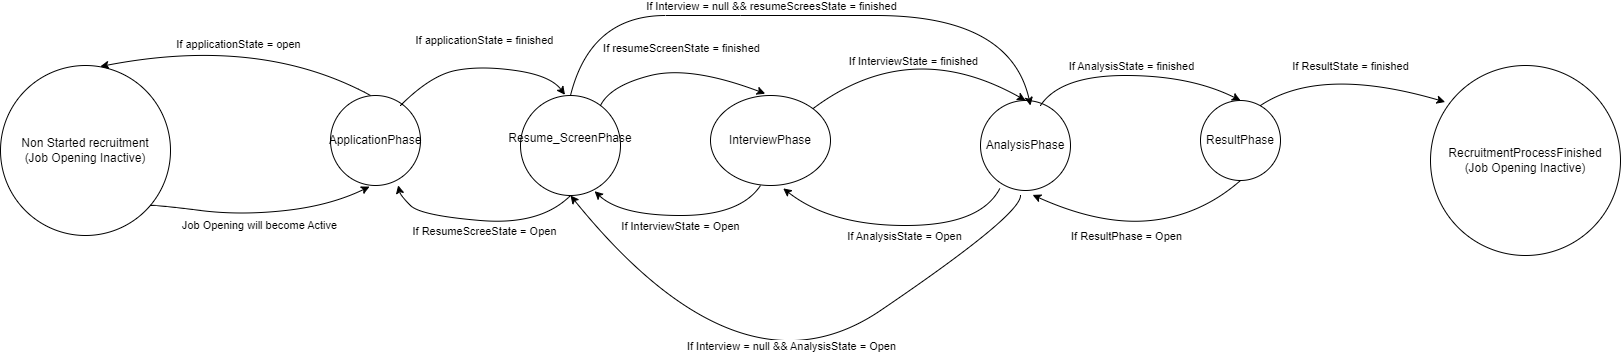

The diagram above was exported from draw.io. Its source (the exported page's mxGraphModel, read from the mxfile embedded in the PNG):
<mxGraphModel dx="2440" dy="776" grid="1" gridSize="10" guides="1" tooltips="1" connect="1" arrows="1" fold="1" page="1" pageScale="1" pageWidth="827" pageHeight="1169" math="0" shadow="0">
  <root>
    <mxCell id="0" />
    <mxCell id="1" parent="0" />
    <mxCell id="mux9DiDLR8uWmrMFYS5W-1" value="ApplicationPhase" style="ellipse;whiteSpace=wrap;html=1;aspect=fixed;" vertex="1" parent="1">
      <mxGeometry x="250" y="140" width="90" height="90" as="geometry" />
    </mxCell>
    <mxCell id="mux9DiDLR8uWmrMFYS5W-2" value="Non Started recruitment&lt;div&gt;(Job Opening Inactive)&lt;/div&gt;" style="ellipse;whiteSpace=wrap;html=1;aspect=fixed;" vertex="1" parent="1">
      <mxGeometry x="-80" y="110" width="170" height="170" as="geometry" />
    </mxCell>
    <mxCell id="mux9DiDLR8uWmrMFYS5W-5" value="Resume_ScreenPhase&lt;div&gt;&lt;br&gt;&lt;/div&gt;" style="ellipse;whiteSpace=wrap;html=1;aspect=fixed;" vertex="1" parent="1">
      <mxGeometry x="440" y="140" width="100" height="100" as="geometry" />
    </mxCell>
    <mxCell id="mux9DiDLR8uWmrMFYS5W-6" value="" style="curved=1;endArrow=classic;html=1;rounded=0;entryX=0.145;entryY=0.043;entryDx=0;entryDy=0;entryPerimeter=0;" edge="1" parent="1">
      <mxGeometry width="50" height="50" relative="1" as="geometry">
        <mxPoint x="320" y="150" as="sourcePoint" />
        <mxPoint x="484.5" y="139.29999999999995" as="targetPoint" />
        <Array as="points">
          <mxPoint x="350" y="120" />
          <mxPoint x="400" y="110" />
          <mxPoint x="470" y="120" />
        </Array>
      </mxGeometry>
    </mxCell>
    <mxCell id="mux9DiDLR8uWmrMFYS5W-7" value="If applicationState = finished&lt;div&gt;&lt;br&gt;&lt;/div&gt;" style="edgeLabel;html=1;align=center;verticalAlign=middle;resizable=0;points=[];" vertex="1" connectable="0" parent="mux9DiDLR8uWmrMFYS5W-6">
      <mxGeometry x="-0.0679" y="-2" relative="1" as="geometry">
        <mxPoint x="9" y="-22" as="offset" />
      </mxGeometry>
    </mxCell>
    <mxCell id="mux9DiDLR8uWmrMFYS5W-8" value="" style="curved=1;endArrow=classic;html=1;rounded=0;entryX=0.752;entryY=0.998;entryDx=0;entryDy=0;entryPerimeter=0;exitX=0.5;exitY=1;exitDx=0;exitDy=0;" edge="1" parent="1" source="mux9DiDLR8uWmrMFYS5W-5" target="mux9DiDLR8uWmrMFYS5W-1">
      <mxGeometry width="50" height="50" relative="1" as="geometry">
        <mxPoint x="420" y="230" as="sourcePoint" />
        <mxPoint x="470" y="180" as="targetPoint" />
        <Array as="points">
          <mxPoint x="460" y="270" />
          <mxPoint x="340" y="260" />
          <mxPoint x="320" y="240" />
        </Array>
      </mxGeometry>
    </mxCell>
    <mxCell id="mux9DiDLR8uWmrMFYS5W-9" value="If ResumeScreeState = Open" style="edgeLabel;html=1;align=center;verticalAlign=middle;resizable=0;points=[];" vertex="1" connectable="0" parent="mux9DiDLR8uWmrMFYS5W-8">
      <mxGeometry x="0.0279" y="1" relative="1" as="geometry">
        <mxPoint x="5" y="9" as="offset" />
      </mxGeometry>
    </mxCell>
    <mxCell id="mux9DiDLR8uWmrMFYS5W-10" value="&lt;div&gt;&lt;br&gt;&lt;/div&gt;InterviewPhase&lt;div&gt;&lt;br&gt;&lt;/div&gt;" style="ellipse;whiteSpace=wrap;html=1;" vertex="1" parent="1">
      <mxGeometry x="630" y="140" width="120" height="90" as="geometry" />
    </mxCell>
    <mxCell id="mux9DiDLR8uWmrMFYS5W-11" value="" style="curved=1;endArrow=classic;html=1;rounded=0;entryX=0.741;entryY=0.957;entryDx=0;entryDy=0;entryPerimeter=0;" edge="1" parent="1" target="mux9DiDLR8uWmrMFYS5W-5">
      <mxGeometry width="50" height="50" relative="1" as="geometry">
        <mxPoint x="680" y="230" as="sourcePoint" />
        <mxPoint x="700" y="170" as="targetPoint" />
        <Array as="points">
          <mxPoint x="660" y="260" />
          <mxPoint x="540" y="260" />
        </Array>
      </mxGeometry>
    </mxCell>
    <mxCell id="mux9DiDLR8uWmrMFYS5W-12" value="If InterviewState = Open" style="edgeLabel;html=1;align=center;verticalAlign=middle;resizable=0;points=[];" vertex="1" connectable="0" parent="mux9DiDLR8uWmrMFYS5W-11">
      <mxGeometry x="0.1356" y="-2" relative="1" as="geometry">
        <mxPoint x="12" y="12" as="offset" />
      </mxGeometry>
    </mxCell>
    <mxCell id="mux9DiDLR8uWmrMFYS5W-13" value="" style="curved=1;endArrow=classic;html=1;rounded=0;entryX=0.456;entryY=-0.02;entryDx=0;entryDy=0;entryPerimeter=0;" edge="1" parent="1" target="mux9DiDLR8uWmrMFYS5W-10">
      <mxGeometry width="50" height="50" relative="1" as="geometry">
        <mxPoint x="520" y="150" as="sourcePoint" />
        <mxPoint x="570" y="100" as="targetPoint" />
        <Array as="points">
          <mxPoint x="530" y="130" />
          <mxPoint x="610" y="110" />
        </Array>
      </mxGeometry>
    </mxCell>
    <mxCell id="mux9DiDLR8uWmrMFYS5W-14" value="If resumeScreenState = finished&lt;div&gt;&lt;br&gt;&lt;/div&gt;" style="edgeLabel;html=1;align=center;verticalAlign=middle;resizable=0;points=[];" vertex="1" connectable="0" parent="mux9DiDLR8uWmrMFYS5W-13">
      <mxGeometry x="-0.1752" y="-2" relative="1" as="geometry">
        <mxPoint x="18" y="-19" as="offset" />
      </mxGeometry>
    </mxCell>
    <mxCell id="mux9DiDLR8uWmrMFYS5W-15" value="AnalysisPhase" style="ellipse;whiteSpace=wrap;html=1;aspect=fixed;" vertex="1" parent="1">
      <mxGeometry x="900" y="145" width="90" height="90" as="geometry" />
    </mxCell>
    <mxCell id="mux9DiDLR8uWmrMFYS5W-16" value="ResultPhase" style="ellipse;whiteSpace=wrap;html=1;aspect=fixed;" vertex="1" parent="1">
      <mxGeometry x="1120" y="145" width="80" height="80" as="geometry" />
    </mxCell>
    <mxCell id="mux9DiDLR8uWmrMFYS5W-17" value="" style="curved=1;endArrow=classic;html=1;rounded=0;entryX=0.5;entryY=0;entryDx=0;entryDy=0;" edge="1" parent="1" source="mux9DiDLR8uWmrMFYS5W-10" target="mux9DiDLR8uWmrMFYS5W-15">
      <mxGeometry width="50" height="50" relative="1" as="geometry">
        <mxPoint x="750" y="170" as="sourcePoint" />
        <mxPoint x="800" y="120" as="targetPoint" />
        <Array as="points">
          <mxPoint x="830" y="80" />
        </Array>
      </mxGeometry>
    </mxCell>
    <mxCell id="mux9DiDLR8uWmrMFYS5W-18" value="If InterviewState = finished" style="edgeLabel;html=1;align=center;verticalAlign=middle;resizable=0;points=[];" vertex="1" connectable="0" parent="mux9DiDLR8uWmrMFYS5W-17">
      <mxGeometry x="-0.3512" y="-19" relative="1" as="geometry">
        <mxPoint x="23" y="-14" as="offset" />
      </mxGeometry>
    </mxCell>
    <mxCell id="mux9DiDLR8uWmrMFYS5W-19" value="" style="curved=1;endArrow=classic;html=1;rounded=0;entryX=0.5;entryY=0;entryDx=0;entryDy=0;" edge="1" parent="1" target="mux9DiDLR8uWmrMFYS5W-16">
      <mxGeometry width="50" height="50" relative="1" as="geometry">
        <mxPoint x="960" y="150" as="sourcePoint" />
        <mxPoint x="1010" y="100" as="targetPoint" />
        <Array as="points">
          <mxPoint x="980" y="120" />
          <mxPoint x="1110" y="120" />
        </Array>
      </mxGeometry>
    </mxCell>
    <mxCell id="mux9DiDLR8uWmrMFYS5W-20" value="If AnalysisState = finished" style="edgeLabel;html=1;align=center;verticalAlign=middle;resizable=0;points=[];" vertex="1" connectable="0" parent="mux9DiDLR8uWmrMFYS5W-19">
      <mxGeometry x="-0.2813" y="-2" relative="1" as="geometry">
        <mxPoint x="26" y="-12" as="offset" />
      </mxGeometry>
    </mxCell>
    <mxCell id="mux9DiDLR8uWmrMFYS5W-21" value="" style="curved=1;endArrow=classic;html=1;rounded=0;entryX=0.606;entryY=1.032;entryDx=0;entryDy=0;entryPerimeter=0;exitX=0.214;exitY=0.978;exitDx=0;exitDy=0;exitPerimeter=0;" edge="1" parent="1" source="mux9DiDLR8uWmrMFYS5W-15" target="mux9DiDLR8uWmrMFYS5W-10">
      <mxGeometry width="50" height="50" relative="1" as="geometry">
        <mxPoint x="940" y="240" as="sourcePoint" />
        <mxPoint x="990" y="190" as="targetPoint" />
        <Array as="points">
          <mxPoint x="900" y="270" />
          <mxPoint x="750" y="270" />
        </Array>
      </mxGeometry>
    </mxCell>
    <mxCell id="mux9DiDLR8uWmrMFYS5W-24" value="If AnalysisState = Open" style="edgeLabel;html=1;align=center;verticalAlign=middle;resizable=0;points=[];" vertex="1" connectable="0" parent="mux9DiDLR8uWmrMFYS5W-21">
      <mxGeometry x="0.1534" y="1" relative="1" as="geometry">
        <mxPoint x="27" y="9" as="offset" />
      </mxGeometry>
    </mxCell>
    <mxCell id="mux9DiDLR8uWmrMFYS5W-22" value="" style="curved=1;endArrow=classic;html=1;rounded=0;entryX=0.434;entryY=1.012;entryDx=0;entryDy=0;entryPerimeter=0;" edge="1" parent="1" target="mux9DiDLR8uWmrMFYS5W-1">
      <mxGeometry width="50" height="50" relative="1" as="geometry">
        <mxPoint x="70" y="250" as="sourcePoint" />
        <mxPoint x="90" y="180" as="targetPoint" />
        <Array as="points">
          <mxPoint x="80" y="250" />
          <mxPoint x="160" y="260" />
          <mxPoint x="250" y="250" />
        </Array>
      </mxGeometry>
    </mxCell>
    <mxCell id="mux9DiDLR8uWmrMFYS5W-23" value="Job Opening will become Active" style="edgeLabel;html=1;align=center;verticalAlign=middle;resizable=0;points=[];" vertex="1" connectable="0" parent="mux9DiDLR8uWmrMFYS5W-22">
      <mxGeometry x="-0.0929" relative="1" as="geometry">
        <mxPoint x="8" y="11" as="offset" />
      </mxGeometry>
    </mxCell>
    <mxCell id="mux9DiDLR8uWmrMFYS5W-25" value="" style="curved=1;endArrow=classic;html=1;rounded=0;entryX=0.579;entryY=1.049;entryDx=0;entryDy=0;entryPerimeter=0;exitX=0.5;exitY=1;exitDx=0;exitDy=0;" edge="1" parent="1" source="mux9DiDLR8uWmrMFYS5W-16" target="mux9DiDLR8uWmrMFYS5W-15">
      <mxGeometry width="50" height="50" relative="1" as="geometry">
        <mxPoint x="1160" y="220" as="sourcePoint" />
        <mxPoint x="1210" y="170" as="targetPoint" />
        <Array as="points">
          <mxPoint x="1120" y="260" />
          <mxPoint x="1020" y="270" />
        </Array>
      </mxGeometry>
    </mxCell>
    <mxCell id="mux9DiDLR8uWmrMFYS5W-26" value="If ResultPhase = Open" style="edgeLabel;html=1;align=center;verticalAlign=middle;resizable=0;points=[];" vertex="1" connectable="0" parent="mux9DiDLR8uWmrMFYS5W-25">
      <mxGeometry x="0.1232" y="-2" relative="1" as="geometry">
        <mxPoint y="15" as="offset" />
      </mxGeometry>
    </mxCell>
    <mxCell id="mux9DiDLR8uWmrMFYS5W-27" value="RecruitmentProcessFinished&lt;div&gt;(Job Opening Inactive)&lt;/div&gt;" style="ellipse;whiteSpace=wrap;html=1;aspect=fixed;" vertex="1" parent="1">
      <mxGeometry x="1350" y="110" width="190" height="190" as="geometry" />
    </mxCell>
    <mxCell id="mux9DiDLR8uWmrMFYS5W-28" value="" style="curved=1;endArrow=classic;html=1;rounded=0;entryX=0.587;entryY=0.006;entryDx=0;entryDy=0;entryPerimeter=0;" edge="1" parent="1" target="mux9DiDLR8uWmrMFYS5W-2">
      <mxGeometry width="50" height="50" relative="1" as="geometry">
        <mxPoint x="290" y="140" as="sourcePoint" />
        <mxPoint x="340" y="90" as="targetPoint" />
        <Array as="points">
          <mxPoint x="180" y="80" />
        </Array>
      </mxGeometry>
    </mxCell>
    <mxCell id="mux9DiDLR8uWmrMFYS5W-29" value="If applicationState = open" style="edgeLabel;html=1;align=center;verticalAlign=middle;resizable=0;points=[];" vertex="1" connectable="0" parent="mux9DiDLR8uWmrMFYS5W-28">
      <mxGeometry x="-0.2287" y="20" relative="1" as="geometry">
        <mxPoint x="-25" y="-16" as="offset" />
      </mxGeometry>
    </mxCell>
    <mxCell id="mux9DiDLR8uWmrMFYS5W-30" value="" style="curved=1;endArrow=classic;html=1;rounded=0;entryX=0.077;entryY=0.192;entryDx=0;entryDy=0;entryPerimeter=0;" edge="1" parent="1" target="mux9DiDLR8uWmrMFYS5W-27">
      <mxGeometry width="50" height="50" relative="1" as="geometry">
        <mxPoint x="1180" y="150" as="sourcePoint" />
        <mxPoint x="1230" y="100" as="targetPoint" />
        <Array as="points">
          <mxPoint x="1240" y="110" />
        </Array>
      </mxGeometry>
    </mxCell>
    <mxCell id="mux9DiDLR8uWmrMFYS5W-31" value="If ResultState = finished" style="edgeLabel;html=1;align=center;verticalAlign=middle;resizable=0;points=[];" vertex="1" connectable="0" parent="mux9DiDLR8uWmrMFYS5W-30">
      <mxGeometry x="-0.0675" y="-14" relative="1" as="geometry">
        <mxPoint x="13" y="-19" as="offset" />
      </mxGeometry>
    </mxCell>
    <mxCell id="mux9DiDLR8uWmrMFYS5W-32" value="" style="curved=1;endArrow=classic;html=1;rounded=0;entryX=0.5;entryY=1;entryDx=0;entryDy=0;" edge="1" parent="1" target="mux9DiDLR8uWmrMFYS5W-5">
      <mxGeometry width="50" height="50" relative="1" as="geometry">
        <mxPoint x="940" y="240" as="sourcePoint" />
        <mxPoint x="990" y="190" as="targetPoint" />
        <Array as="points">
          <mxPoint x="940" y="260" />
          <mxPoint x="660" y="450" />
        </Array>
      </mxGeometry>
    </mxCell>
    <mxCell id="mux9DiDLR8uWmrMFYS5W-33" value="If Interview = null &amp;amp;&amp;amp; AnalysisState = Open" style="edgeLabel;html=1;align=center;verticalAlign=middle;resizable=0;points=[];" vertex="1" connectable="0" parent="mux9DiDLR8uWmrMFYS5W-32">
      <mxGeometry x="-0.0984" y="-30" relative="1" as="geometry">
        <mxPoint x="5" y="7" as="offset" />
      </mxGeometry>
    </mxCell>
    <mxCell id="mux9DiDLR8uWmrMFYS5W-34" value="" style="curved=1;endArrow=classic;html=1;rounded=0;" edge="1" parent="1">
      <mxGeometry width="50" height="50" relative="1" as="geometry">
        <mxPoint x="490" y="140" as="sourcePoint" />
        <mxPoint x="950" y="150" as="targetPoint" />
        <Array as="points">
          <mxPoint x="510" y="60" />
          <mxPoint x="660" y="60" />
          <mxPoint x="930" y="60" />
        </Array>
      </mxGeometry>
    </mxCell>
    <mxCell id="mux9DiDLR8uWmrMFYS5W-35" value="If Interview = null &amp;amp;&amp;amp; resumeScreesState = finished" style="edgeLabel;html=1;align=center;verticalAlign=middle;resizable=0;points=[];" vertex="1" connectable="0" parent="mux9DiDLR8uWmrMFYS5W-34">
      <mxGeometry x="-0.268" y="2" relative="1" as="geometry">
        <mxPoint x="45" y="-8" as="offset" />
      </mxGeometry>
    </mxCell>
  </root>
</mxGraphModel>